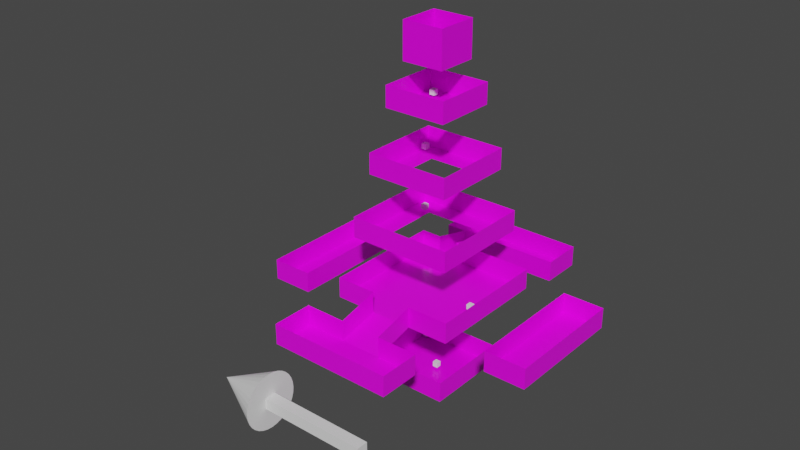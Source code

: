 # Source: tree-03.blend  (saved by Blender 3.0.42; exported with 4.5.12 LTS)
import bpy
from mathutils import Matrix  # noqa: F401  (used for matrix-valued properties, if any)

bpy.ops.wm.read_factory_settings(use_empty=True)
scene = bpy.context.scene
scene.name = 'Scene'

# ---- collections
col_user = bpy.data.collections.new('user'); scene.collection.children.link(col_user)
col_visual = bpy.data.collections.new('visual'); scene.collection.children.link(col_visual)
col_collision_mesh = bpy.data.collections.new('collision_mesh'); scene.collection.children.link(col_collision_mesh)
col_entities = bpy.data.collections.new('entities'); scene.collection.children.link(col_entities)

# ---- images (referenced by path relative to the original .blend; pixels are not part of the script)
import os
ASSET_DIR = os.environ.get("B2B_ASSET_DIR", "")  # directory of the original .blend (textures are referenced by path, not embedded)
HERE = os.path.dirname(os.path.abspath(__file__))  # packed textures are extracted next to this script under _unpacked/

def load_image(name, relpath, width, height, colorspace="sRGB"):
    """Load a texture the original file referenced (path relative to the .blend, or extracted next to this script)."""
    p = next((c for c in (os.path.join(HERE, relpath), os.path.join(ASSET_DIR, relpath)) if relpath and os.path.exists(c)), "")
    if p:
        img = bpy.data.images.load(p, check_existing=True)
        img.name = name
    else:  # same state as the original file: an image datablock whose file is absent (Cycles renders it pink)
        img = bpy.data.images.new(name, width, height)
        img.source = "FILE"
        img.filepath = "//" + (relpath or name)
    img.colorspace_settings.name = colorspace
    return img
img_render_bake_result = load_image('render-bake-result', 'basic_baking-01-baked_shadow.png', 1024, 1024, 'sRGB')

# ---- materials (node trees are filled in below, after node groups)
mat_material = bpy.data.materials.new('Material')
mat_material.alpha_threshold = 0.0
mat_material.line_color = (0.0, 0.0, 0.0, 1.0)

# ---- material node trees
mat_material.use_nodes = True; mat_material.node_tree.nodes.clear()
_N = mat_material.node_tree.nodes; _L = mat_material.node_tree.links
n0 = _N.new('ShaderNodeOutputMaterial'); n0.name = 'Material Output'; n0.location = (300, 300)
n1 = _N.new('ShaderNodeBsdfPrincipled'); n1.name = 'Principled BSDF'; n1.location = (10, 300)
n1.distribution = 'GGX'
n1.subsurface_method = 'RANDOM_WALK_SKIN'
n1.inputs[2].default_value = 0.4
n1.inputs[3].default_value = 1.45
n1.inputs[27].default_value = (0.0, 0.0, 0.0, 1.0)
n1.inputs[28].default_value = 1.0
n2 = _N.new('ShaderNodeTexImage'); n2.name = 'Image Texture'; n2.location = (-280, 248)
n2.image = img_render_bake_result
_L.new(n1.outputs[0], n0.inputs[0])
_L.new(n2.outputs[0], n1.inputs[0])
n0.is_active_output = True

# ---- world
world_world = bpy.data.worlds.new('World'); scene.world = world_world
world_world.use_nodes = True; world_world.node_tree.nodes.clear()
_N = world_world.node_tree.nodes; _L = world_world.node_tree.links
n0 = _N.new('ShaderNodeOutputWorld'); n0.name = 'World Output'; n0.location = (300, 300)
n1 = _N.new('ShaderNodeBackground'); n1.name = 'Background'; n1.location = (10, 300)
n1.inputs[0].default_value = (0.05088, 0.05088, 0.05088, 1.0)
_L.new(n1.outputs[0], n0.inputs[0])
n0.is_active_output = True
world_world.color = (0.05088, 0.05088, 0.05088)
world_world.use_sun_shadow = False
world_world.sun_shadow_jitter_overblur = 0.0

# ---- meshes
me_cone = bpy.data.meshes.new('Cone')
me_cone.from_pydata([(0.0, 1.0, -1.0), (0.1951, 0.9808, -1.0), (0.3827, 0.9239, -1.0), (0.5556, 0.8315, -1.0), (0.7071, 0.7071, -1.0), (0.8315, 0.5556, -1.0), (0.9239, 0.3827, -1.0), (0.9808, 0.1951, -1.0), (1.0, -4.371e-08, -1.0), (0.9808, -0.1951, -1.0), (0.9239, -0.3827, -1.0), (0.8315, -0.5556, -1.0), (0.7071, -0.7071, -1.0), (0.5556, -0.8315, -1.0), (0.3827, -0.9239, -1.0), (0.1951, -0.9808, -1.0), (-8.742e-08, -1.0, -1.0), (-0.1951, -0.9808, -1.0), (-0.3827, -0.9239, -1.0), (-0.5556, -0.8315, -1.0), (-0.7071, -0.7071, -1.0), (-0.8315, -0.5556, -1.0), (-0.9239, -0.3827, -1.0), (-0.9808, -0.1951, -1.0), (-1.0, 1.192e-08, -1.0), (-0.9808, 0.1951, -1.0), (-0.9239, 0.3827, -1.0), (-0.8315, 0.5556, -1.0), (-0.7071, 0.7071, -1.0), (-0.5556, 0.8315, -1.0), (-0.3827, 0.9239, -1.0), (-0.1951, 0.9808, -1.0), (0.0, 0.0, 1.0)], [], [(0, 32, 1), (1, 32, 2), (2, 32, 3), (3, 32, 4), (4, 32, 5), (5, 32, 6), (6, 32, 7), (7, 32, 8), (8, 32, 9), (9, 32, 10), (10, 32, 11), (11, 32, 12), (12, 32, 13), (13, 32, 14), (14, 32, 15), (15, 32, 16), (16, 32, 17), (17, 32, 18), (18, 32, 19), (19, 32, 20), (20, 32, 21), (21, 32, 22), (22, 32, 23), (23, 32, 24), (24, 32, 25), (25, 32, 26), (26, 32, 27), (27, 32, 28), (28, 32, 29), (29, 32, 30), (0, 1, 2, 3, 4, 5, 6, 7, 8, 9, 10, 11, 12, 13, 14, 15, 16, 17, 18, 19, 20, 21, 22, 23, 24, 25, 26, 27, 28, 29, 30, 31), (30, 32, 31), (31, 32, 0)])
_uv = me_cone.uv_layers.new(name='UVMap')
_uv.uv.foreach_set('vector', [0.25, 0.49, 0.25, 0.25, 0.2968, 0.4854, 0.2968, 0.4854, 0.25, 0.25, 0.3418, 0.4717, 0.3418, 0.4717, 0.25, 0.25, 0.3833, 0.4496, 0.3833, 0.4496, 0.25, 0.25, 0.4197, 0.4197, 0.4197, 0.4197, 0.25, 0.25, 0.4496, 0.3833, 0.4496, 0.3833, 0.25, 0.25, 0.4717, 0.3418, 0.4717, 0.3418, 0.25, 0.25, 0.4854, 0.2968, 0.4854, 0.2968, 0.25, 0.25, 0.49, 0.25, 0.49, 0.25, 0.25, 0.25, 0.4854, 0.2032, 0.4854, 0.2032, 0.25, 0.25, 0.4717, 0.1582, 0.4717, 0.1582, 0.25, 0.25, 0.4496, 0.1167, 0.4496, 0.1167, 0.25, 0.25, 0.4197, 0.08029, 0.4197, 0.08029, 0.25, 0.25, 0.3833, 0.05045, 0.3833, 0.05045, 0.25, 0.25, 0.3418, 0.02827, 0.3418, 0.02827, 0.25, 0.25, 0.2968, 0.01461, 0.2968, 0.01461, 0.25, 0.25, 0.25, 0.01, 0.25, 0.01, 0.25, 0.25, 0.2032, 0.01461, 0.2032, 0.01461, 0.25, 0.25, 0.1582, 0.02827, 0.1582, 0.02827, 0.25, 0.25, 0.1167, 0.05045, 0.1167, 0.05045, 0.25, 0.25, 0.08029, 0.08029, 0.08029, 0.08029, 0.25, 0.25, 0.05045, 0.1167, 0.05045, 0.1167, 0.25, 0.25, 0.02827, 0.1582, 0.02827, 0.1582, 0.25, 0.25, 0.01461, 0.2032, 0.01461, 0.2032, 0.25, 0.25, 0.01, 0.25, 0.01, 0.25, 0.25, 0.25, 0.01461, 0.2968, 0.01461, 0.2968, 0.25, 0.25, 0.02827, 0.3418, 0.02827, 0.3418, 0.25, 0.25, 0.05045, 0.3833, 0.05045, 0.3833, 0.25, 0.25, 0.08029, 0.4197, 0.08029, 0.4197, 0.25, 0.25, 0.1167, 0.4496, 0.1167, 0.4496, 0.25, 0.25, 0.1582, 0.4717, 0.75, 0.49, 0.7968, 0.4854, 0.8418, 0.4717, 0.8833, 0.4496, 0.9197, 0.4197, 0.9496, 0.3833, 0.9717, 0.3418, 0.9854, 0.2968, 0.99, 0.25, 0.9854, 0.2032, 0.9717, 0.1582, 0.9496, 0.1167, 0.9197, 0.08029, 0.8833, 0.05045, 0.8418, 0.02827, 0.7968, 0.01461, 0.75, 0.01, 0.7032, 0.01461, 0.6582, 0.02827, 0.6167, 0.05045, 0.5803, 0.08029, 0.5504, 0.1167, 0.5283, 0.1582, 0.5146, 0.2032, 0.51, 0.25, 0.5146, 0.2968, 0.5283, 0.3418, 0.5504, 0.3833, 0.5803, 0.4197, 0.6167, 0.4496, 0.6582, 0.4717, 0.7032, 0.4854, 0.1582, 0.4717, 0.25, 0.25, 0.2032, 0.4854, 0.2032, 0.4854, 0.25, 0.25, 0.25, 0.49])
me_cone.use_remesh_fix_poles = True
me_cone.use_remesh_preserve_attributes = False
me_cone.update()
me_cube_018 = bpy.data.meshes.new('Cube.018')
me_cube_018.from_pydata([(-1.0, -1.0, -1.0), (-1.0, -1.0, 1.0), (-1.0, 1.0, -1.0), (-1.0, 1.0, 1.0), (1.0, -1.0, -1.0), (1.0, -1.0, 1.0), (1.0, 1.0, -1.0), (1.0, 1.0, 1.0)], [], [(0, 1, 3, 2), (2, 3, 7, 6), (6, 7, 5, 4), (4, 5, 1, 0), (2, 6, 4, 0), (7, 3, 1, 5)])
_uv = me_cube_018.uv_layers.new(name='UVMap')
_uv.uv.foreach_set('vector', [0.375, 0.0, 0.625, 0.0, 0.625, 0.25, 0.375, 0.25, 0.375, 0.25, 0.625, 0.25, 0.625, 0.5, 0.375, 0.5, 0.375, 0.5, 0.625, 0.5, 0.625, 0.75, 0.375, 0.75, 0.375, 0.75, 0.625, 0.75, 0.625, 1.0, 0.375, 1.0, 0.125, 0.5, 0.375, 0.5, 0.375, 0.75, 0.125, 0.75, 0.625, 0.5, 0.875, 0.5, 0.875, 0.75, 0.625, 0.75])
me_cube_018.use_remesh_fix_poles = True
me_cube_018.use_remesh_preserve_attributes = False
me_cube_018.update()
me_plane_001 = bpy.data.meshes.new('Plane.001')
me_plane_001.from_pydata([(-1.0, -1.0, 0.0), (1.0, -1.0, 0.0), (-1.0, 1.0, 0.0), (1.0, 1.0, 0.0), (-1.0, 1.0, 0.4), (1.0, 1.0, 0.4), (-1.0, -1.0, 0.4), (-1.0, 1.0, 0.4), (-1.0, -1.0, 0.4), (1.0, -1.0, 0.4), (1.0, -1.0, 0.4), (1.0, 1.0, 0.4), (-1.0, 0.6, 0.0), (-1.0, -0.6, 0.0), (-0.6, -1.0, 0.0), (0.6, -1.0, 0.0), (1.0, -0.6, 0.0), (1.0, 0.6, 0.0), (0.6, 1.0, 0.0), (-0.6, 1.0, 0.0), (-0.6, -0.6, 0.0), (-0.6, 0.6, 0.0), (0.6, -0.6, 0.0), (0.6, 0.6, 0.0)], [], [(23, 17, 3, 18), (2, 19, 18, 3, 5, 4), (0, 13, 12, 2, 7, 6), (1, 15, 14, 0, 8, 9), (3, 17, 16, 1, 10, 11), (12, 21, 19, 2), (21, 23, 18, 19), (0, 14, 20, 13), (13, 20, 21, 12), (14, 15, 22, 20), (15, 1, 16, 22), (22, 16, 17, 23)])
_uv = me_plane_001.uv_layers.new(name='UVMap')
_uv.uv.foreach_set('vector', [0.2666, 0.7649, 0.2003, 0.7649, 0.2003, 0.6986, 0.2666, 0.6986, 0.9399, 0.2003, 0.9399, 0.2666, 0.9399, 0.3329, 0.9399, 0.3992, 0.9001, 0.3992, 0.9001, 0.2003, 0.9399, 0.4001, 0.9399, 0.4664, 0.9399, 0.5327, 0.9399, 0.5991, 0.9001, 0.5991, 0.9001, 0.4001, 0.2003, 0.8976, 0.2666, 0.8976, 0.3329, 0.8976, 0.3992, 0.8976, 0.3992, 0.8976, 0.2003, 0.8976, 0.2003, 0.6986, 0.2003, 0.7649, 0.2003, 0.8312, 0.2003, 0.8976, 0.2003, 0.8976, 0.2003, 0.6986, 0.3992, 0.7649, 0.3329, 0.7649, 0.3329, 0.6986, 0.3992, 0.6986, 0.3329, 0.7649, 0.2666, 0.7649, 0.2666, 0.6986, 0.3329, 0.6986, 0.3992, 0.8976, 0.3329, 0.8976, 0.3329, 0.8312, 0.3992, 0.8312, 0.3992, 0.8312, 0.3329, 0.8312, 0.3329, 0.7649, 0.3992, 0.7649, 0.3329, 0.8976, 0.2666, 0.8976, 0.2666, 0.8312, 0.3329, 0.8312, 0.2666, 0.8976, 0.2003, 0.8976, 0.2003, 0.8312, 0.2666, 0.8312, 0.2666, 0.8312, 0.2003, 0.8312, 0.2003, 0.7649, 0.2666, 0.7649])
me_plane_001.materials.append(mat_material)
me_plane_001.use_remesh_fix_poles = True
me_plane_001.use_remesh_preserve_attributes = False
me_plane_001.update()
me_cube_003 = bpy.data.meshes.new('Cube.003')
me_cube_003.from_pydata([], [], [])
_uv = me_cube_003.uv_layers.new(name='UVMap')
_uv.uv.foreach_set('vector', [])
me_cube_003.materials.append(mat_material)
me_cube_003.use_remesh_preserve_volume = False
me_cube_003.use_remesh_preserve_attributes = False
me_cube_003.use_mirror_vertex_groups = False
me_cube_003.update()
me_plane_002 = bpy.data.meshes.new('Plane.002')
me_plane_002.from_pydata([(-0.6, -0.6, 0.0), (0.6, -0.6, 0.0), (-0.6, 0.6, 0.0), (0.6, 0.6, 0.0), (-0.6, 0.6, 0.4), (0.6, 0.6, 0.4), (-0.6, -0.6, 0.4), (-0.6, 0.6, 0.4), (-0.6, -0.6, 0.4), (0.6, -0.6, 0.4), (0.6, -0.6, 0.4), (0.6, 0.6, 0.4), (-0.6, 0.2, 0.0), (-0.6, -0.2, 0.0), (-0.2, -0.6, 0.0), (0.2, -0.6, 0.0), (0.6, -0.2, 0.0), (0.6, 0.2, 0.0), (0.2, 0.6, 0.0), (-0.2, 0.6, 0.0), (-0.2, -0.2, 0.0), (-0.2, 0.2, 0.0), (0.2, -0.2, 0.0), (0.2, 0.2, 0.0)], [], [(23, 17, 3, 18), (2, 19, 18, 3, 5, 4), (0, 13, 12, 2, 7, 6), (1, 15, 14, 0, 8, 9), (3, 17, 16, 1, 10, 11), (12, 21, 19, 2), (21, 23, 18, 19), (0, 14, 20, 13), (13, 20, 21, 12), (14, 15, 22, 20), (15, 1, 16, 22), (22, 16, 17, 23)])
_uv = me_plane_002.uv_layers.new(name='UVMap')
_uv.uv.foreach_set('vector', [0.2666, 0.7649, 0.2003, 0.7649, 0.2003, 0.6986, 0.2666, 0.6986, 0.9399, 0.2003, 0.9399, 0.2666, 0.9399, 0.3329, 0.9399, 0.3992, 0.9001, 0.3992, 0.9001, 0.2003, 0.9399, 0.4001, 0.9399, 0.4664, 0.9399, 0.5327, 0.9399, 0.5991, 0.9001, 0.5991, 0.9001, 0.4001, 0.2003, 0.8976, 0.2666, 0.8976, 0.3329, 0.8976, 0.3992, 0.8976, 0.3992, 0.8976, 0.2003, 0.8976, 0.2003, 0.6986, 0.2003, 0.7649, 0.2003, 0.8312, 0.2003, 0.8976, 0.2003, 0.8976, 0.2003, 0.6986, 0.3992, 0.7649, 0.3329, 0.7649, 0.3329, 0.6986, 0.3992, 0.6986, 0.3329, 0.7649, 0.2666, 0.7649, 0.2666, 0.6986, 0.3329, 0.6986, 0.3992, 0.8976, 0.3329, 0.8976, 0.3329, 0.8312, 0.3992, 0.8312, 0.3992, 0.8312, 0.3329, 0.8312, 0.3329, 0.7649, 0.3992, 0.7649, 0.3329, 0.8976, 0.2666, 0.8976, 0.2666, 0.8312, 0.3329, 0.8312, 0.2666, 0.8976, 0.2003, 0.8976, 0.2003, 0.8312, 0.2666, 0.8312, 0.2666, 0.8312, 0.2003, 0.8312, 0.2003, 0.7649, 0.2666, 0.7649])
me_plane_002.materials.append(mat_material)
me_plane_002.use_remesh_fix_poles = True
me_plane_002.use_remesh_preserve_attributes = False
me_plane_002.update()
me_plane_003 = bpy.data.meshes.new('Plane.003')
me_plane_003.from_pydata([(-0.8, -0.8, 0.0), (0.8, -0.8, 0.0), (-0.8, 0.8, 0.0), (0.8, 0.8, 0.0), (-0.8, 0.8, 0.4), (0.8, 0.8, 0.4), (-0.8, -0.8, 0.4), (-0.8, 0.8, 0.4), (-0.8, -0.8, 0.4), (0.8, -0.8, 0.4), (0.8, -0.8, 0.4), (0.8, 0.8, 0.4), (-0.8, 0.4, 0.0), (-0.8, -0.4, 0.0), (-0.4, -0.8, 0.0), (0.4, -0.8, 0.0), (0.8, -0.4, 0.0), (0.8, 0.4, 0.0), (0.4, 0.8, 0.0), (-0.4, 0.8, 0.0), (-0.4, -0.4, 0.0), (-0.4, 0.4, 0.0), (0.4, -0.4, 0.0), (0.4, 0.4, 0.0)], [], [(23, 17, 3, 18), (2, 19, 18, 3, 5, 4), (0, 13, 12, 2, 7, 6), (1, 15, 14, 0, 8, 9), (3, 17, 16, 1, 10, 11), (12, 21, 19, 2), (21, 23, 18, 19), (0, 14, 20, 13), (13, 20, 21, 12), (14, 15, 22, 20), (15, 1, 16, 22), (22, 16, 17, 23)])
_uv = me_plane_003.uv_layers.new(name='UVMap')
_uv.uv.foreach_set('vector', [0.2666, 0.7649, 0.2003, 0.7649, 0.2003, 0.6986, 0.2666, 0.6986, 0.9399, 0.2003, 0.9399, 0.2666, 0.9399, 0.3329, 0.9399, 0.3992, 0.9001, 0.3992, 0.9001, 0.2003, 0.9399, 0.4001, 0.9399, 0.4664, 0.9399, 0.5327, 0.9399, 0.5991, 0.9001, 0.5991, 0.9001, 0.4001, 0.2003, 0.8976, 0.2666, 0.8976, 0.3329, 0.8976, 0.3992, 0.8976, 0.3992, 0.8976, 0.2003, 0.8976, 0.2003, 0.6986, 0.2003, 0.7649, 0.2003, 0.8312, 0.2003, 0.8976, 0.2003, 0.8976, 0.2003, 0.6986, 0.3992, 0.7649, 0.3329, 0.7649, 0.3329, 0.6986, 0.3992, 0.6986, 0.3329, 0.7649, 0.2666, 0.7649, 0.2666, 0.6986, 0.3329, 0.6986, 0.3992, 0.8976, 0.3329, 0.8976, 0.3329, 0.8312, 0.3992, 0.8312, 0.3992, 0.8312, 0.3329, 0.8312, 0.3329, 0.7649, 0.3992, 0.7649, 0.3329, 0.8976, 0.2666, 0.8976, 0.2666, 0.8312, 0.3329, 0.8312, 0.2666, 0.8976, 0.2003, 0.8976, 0.2003, 0.8312, 0.2666, 0.8312, 0.2666, 0.8312, 0.2003, 0.8312, 0.2003, 0.7649, 0.2666, 0.7649])
me_plane_003.materials.append(mat_material)
me_plane_003.use_remesh_fix_poles = True
me_plane_003.use_remesh_preserve_attributes = False
me_plane_003.update()
me_plane_005 = bpy.data.meshes.new('Plane.005')
me_plane_005.from_pydata([(-0.8, -0.8, 0.0), (0.8, -0.8, 0.0), (-0.8, 0.8, 0.0), (0.8, 0.8, 0.0), (-0.8, 0.8, 0.4), (0.8, 0.8, 0.4), (-0.8, -0.8, 0.4), (-0.8, 0.8, 0.4), (-0.8, -0.8, 0.4), (0.8, -0.8, 0.4), (0.8, -0.8, 0.4), (0.8, 0.8, 0.4)], [], [(0, 1, 3, 2), (2, 3, 5, 4), (0, 2, 7, 6), (1, 0, 8, 9), (3, 1, 10, 11)])
_uv = me_plane_005.uv_layers.new(name='UVMap')
_uv.uv.foreach_set('vector', [0.3992, 0.8976, 0.2003, 0.8976, 0.2003, 0.6986, 0.3992, 0.6986, 0.9399, 0.2003, 0.9399, 0.3992, 0.9001, 0.3992, 0.9001, 0.2003, 0.9399, 0.4001, 0.9399, 0.5991, 0.9001, 0.5991, 0.9001, 0.4001, 0.2003, 0.8976, 0.3992, 0.8976, 0.3992, 0.8976, 0.2003, 0.8976, 0.2003, 0.6986, 0.2003, 0.8976, 0.2003, 0.8976, 0.2003, 0.6986])
me_plane_005.materials.append(mat_material)
me_plane_005.use_remesh_fix_poles = True
me_plane_005.use_remesh_preserve_attributes = False
me_plane_005.update()
me_plane_007 = bpy.data.meshes.new('Plane.007')
me_plane_007.from_pydata([(-0.4, -0.4, 0.0), (0.4, -0.4, 0.0), (-0.4, 0.4, 0.0), (0.4, 0.4, 0.0), (-0.4, 0.4, 0.7), (0.4, 0.4, 0.7), (-0.4, -0.4, 0.7), (-0.4, 0.4, 0.7), (-0.4, -0.4, 0.7), (0.4, -0.4, 0.7), (0.4, -0.4, 0.7), (0.4, 0.4, 0.7)], [], [(0, 1, 3, 2), (2, 3, 5, 4), (0, 2, 7, 6), (1, 0, 8, 9), (3, 1, 10, 11)])
_uv = me_plane_007.uv_layers.new(name='UVMap')
_uv.uv.foreach_set('vector', [0.3992, 0.8976, 0.2003, 0.8976, 0.2003, 0.6986, 0.3992, 0.6986, 0.9399, 0.2003, 0.9399, 0.3992, 0.9001, 0.3992, 0.9001, 0.2003, 0.9399, 0.4001, 0.9399, 0.5991, 0.9001, 0.5991, 0.9001, 0.4001, 0.2003, 0.8976, 0.3992, 0.8976, 0.3992, 0.8976, 0.2003, 0.8976, 0.2003, 0.6986, 0.2003, 0.8976, 0.2003, 0.8976, 0.2003, 0.6986])
me_plane_007.materials.append(mat_material)
me_plane_007.use_remesh_fix_poles = True
me_plane_007.use_remesh_preserve_attributes = False
me_plane_007.update()
me_plane_008 = bpy.data.meshes.new('Plane.008')
me_plane_008.from_pydata([(-1.2, -1.2, 0.0), (1.2, -1.2, 0.0), (-1.2, -0.4, 0.0), (1.2, -0.4, 0.0), (-1.2, -0.4, 0.4), (1.2, -0.4, 0.4), (-1.2, -1.2, 0.4), (-1.2, -0.4, 0.4), (-1.2, -1.2, 0.4), (1.2, -1.2, 0.4), (1.2, -1.2, 0.4), (1.2, -0.4, 0.4), (-0.8, -1.2, 0.0), (-0.4, -1.2, 0.0), (-0.8, -1.2, 0.4), (-0.4, -1.2, 0.4), (-1.2, -6.0, -1.192e-07), (1.2, -6.0, -1.192e-07), (-1.2, -5.2, -1.192e-07), (1.2, -5.2, -1.192e-07), (-1.2, -5.2, 0.4), (1.2, -5.2, 0.4), (-1.2, -6.0, 0.4), (-1.2, -5.2, 0.4), (-1.2, -6.0, 0.4), (1.2, -6.0, 0.4), (1.2, -6.0, 0.4), (1.2, -5.2, 0.4), (0.4, -5.2, -1.192e-07), (-0.4, -5.2, -1.192e-07), (0.4, -5.2, 0.4), (-0.4, -5.2, 0.4), (-1.2, -4.4, 0.2), (1.2, -4.4, 0.2), (-1.2, -2.0, 0.2), (1.2, -2.0, 0.2), (-1.2, -2.0, 0.6), (1.2, -2.0, 0.6), (-1.2, -4.4, 0.6), (-1.2, -2.0, 0.6), (-1.2, -4.4, 0.6), (1.2, -4.4, 0.6), (1.2, -4.4, 0.6), (1.2, -2.0, 0.6), (-0.4, -4.4, 0.2), (0.4, -4.4, 0.2), (-0.4, -4.4, 0.6), (0.4, -4.4, 0.6), (-0.4, -5.2, -1.937e-07), (0.4, -5.2, -1.937e-07), (-0.4, -4.4, 0.2), (0.4, -4.4, 0.2), (0.4, -5.2, 0.4), (0.4, -4.4, 0.6), (-0.4, -5.2, 0.4), (-0.4, -4.4, 0.6), (-0.4, -2.0, 0.2), (-0.8, -2.0, 0.2), (-0.4, -2.0, 0.6), (-0.8, -2.0, 0.6), (-0.4, -1.2, -1.937e-07), (-0.8, -1.2, -1.937e-07), (-0.8, -2.0, 0.6), (-0.8, -1.2, 0.4), (-0.4, -2.0, 0.6), (-0.4, -1.2, 0.4)], [], [(0, 12, 13, 1, 3, 2), (2, 3, 5, 4), (0, 2, 7, 6), (12, 0, 8, 14), (3, 1, 10, 11), (1, 13, 15, 9), (16, 17, 19, 28, 29, 18), (28, 19, 21, 30), (16, 18, 23, 22), (17, 16, 24, 25), (19, 17, 26, 27), (18, 29, 31, 20), (32, 44, 45, 33, 35, 56, 57, 34), (56, 35, 37, 58), (32, 34, 39, 38), (44, 32, 40, 46), (35, 33, 42, 43), (33, 45, 47, 41), (48, 49, 51, 50), (51, 49, 52, 53), (48, 50, 55, 54), (34, 57, 59, 36), (57, 56, 60, 61), (57, 61, 63, 62), (60, 56, 64, 65)])
_uv = me_plane_008.uv_layers.new(name='UVMap')
_uv.uv.foreach_set('vector', [0.3992, 0.8976, 0.3329, 0.8976, 0.2666, 0.8976, 0.2003, 0.8976, 0.2003, 0.6986, 0.3992, 0.6986, 0.9399, 0.2003, 0.9399, 0.3992, 0.9001, 0.3992, 0.9001, 0.2003, 0.9399, 0.4001, 0.9399, 0.5991, 0.9001, 0.5991, 0.9001, 0.4001, 0.3329, 0.8976, 0.3992, 0.8976, 0.3992, 0.8976, 0.3329, 0.8976, 0.2003, 0.6986, 0.2003, 0.8976, 0.2003, 0.8976, 0.2003, 0.6986, 0.2003, 0.8976, 0.2666, 0.8976, 0.2666, 0.8976, 0.2003, 0.8976, 0.3992, 0.8976, 0.2003, 0.8976, 0.2003, 0.6986, 0.2666, 0.6986, 0.3329, 0.6986, 0.3992, 0.6986, 0.9399, 0.3329, 0.9399, 0.3992, 0.9001, 0.3992, 0.9001, 0.3329, 0.9399, 0.4001, 0.9399, 0.5991, 0.9001, 0.5991, 0.9001, 0.4001, 0.2003, 0.8976, 0.3992, 0.8976, 0.3992, 0.8976, 0.2003, 0.8976, 0.2003, 0.6986, 0.2003, 0.8976, 0.2003, 0.8976, 0.2003, 0.6986, 0.9399, 0.2003, 0.9399, 0.2666, 0.9001, 0.2666, 0.9001, 0.2003, 0.3992, 0.8976, 0.3329, 0.8976, 0.2666, 0.8976, 0.2003, 0.8976, 0.2003, 0.6986, 0.2666, 0.6986, 0.3329, 0.6986, 0.3992, 0.6986, 0.9399, 0.3329, 0.9399, 0.3992, 0.9001, 0.3992, 0.9001, 0.3329, 0.9399, 0.4001, 0.9399, 0.5991, 0.9001, 0.5991, 0.9001, 0.4001, 0.3329, 0.8976, 0.3992, 0.8976, 0.3992, 0.8976, 0.3329, 0.8976, 0.2003, 0.6986, 0.2003, 0.8976, 0.2003, 0.8976, 0.2003, 0.6986, 0.2003, 0.8976, 0.2666, 0.8976, 0.2666, 0.8976, 0.2003, 0.8976, 0.0, 0.0, 1.0, 0.0, 1.0, 1.0, 0.0, 1.0, 1.0, 1.0, 1.0, 0.0, 1.0, 0.0, 1.0, 1.0, 0.0, 0.0, 0.0, 1.0, 0.0, 1.0, 0.0, 0.0, 0.9399, 0.2003, 0.9399, 0.2666, 0.9001, 0.2666, 0.9001, 0.2003, 0.3329, 0.6986, 0.2666, 0.6986, 0.2666, 0.6986, 0.3329, 0.6986, 0.3329, 0.6986, 0.3329, 0.6986, 0.3329, 0.6986, 0.3329, 0.6986, 0.2666, 0.6986, 0.2666, 0.6986, 0.2666, 0.6986, 0.2666, 0.6986])
me_plane_008.materials.append(mat_material)
me_plane_008.use_remesh_fix_poles = True
me_plane_008.use_remesh_preserve_attributes = False
me_plane_008.update()
me_plane_010 = bpy.data.meshes.new('Plane.010')
me_plane_010.from_pydata([(0.4, -1.2, 0.0), (1.2, -1.2, 0.0), (0.4, 1.2, 0.0), (1.2, 1.2, 0.0), (0.4, 1.2, 0.4), (1.2, 1.2, 0.4), (0.4, -1.2, 0.4), (0.4, 1.2, 0.4), (0.4, -1.2, 0.4), (1.2, -1.2, 0.4), (1.2, -1.2, 0.4), (1.2, 1.2, 0.4)], [], [(0, 1, 3, 2), (2, 3, 5, 4), (0, 2, 7, 6), (1, 0, 8, 9), (3, 1, 10, 11)])
_uv = me_plane_010.uv_layers.new(name='UVMap')
_uv.uv.foreach_set('vector', [0.3992, 0.8976, 0.2003, 0.8976, 0.2003, 0.6986, 0.3992, 0.6986, 0.9399, 0.2003, 0.9399, 0.3992, 0.9001, 0.3992, 0.9001, 0.2003, 0.9399, 0.4001, 0.9399, 0.5991, 0.9001, 0.5991, 0.9001, 0.4001, 0.2003, 0.8976, 0.3992, 0.8976, 0.3992, 0.8976, 0.2003, 0.8976, 0.2003, 0.6986, 0.2003, 0.8976, 0.2003, 0.8976, 0.2003, 0.6986])
me_plane_010.materials.append(mat_material)
me_plane_010.use_remesh_fix_poles = True
me_plane_010.use_remesh_preserve_attributes = False
me_plane_010.update()
me_plane_011 = bpy.data.meshes.new('Plane.011')
me_plane_011.from_pydata([(0.4, -1.2, 0.0), (1.2, -1.2, 0.0), (0.4, 1.2, 0.0), (1.2, 1.2, 0.0), (0.4, 1.2, 0.4), (1.2, 1.2, 0.4), (0.4, -1.2, 0.4), (0.4, 1.2, 0.4), (0.4, -1.2, 0.4), (1.2, -1.2, 0.4), (1.2, -1.2, 0.4), (1.2, 1.2, 0.4)], [], [(0, 1, 3, 2), (2, 3, 5, 4), (0, 2, 7, 6), (1, 0, 8, 9), (3, 1, 10, 11)])
_uv = me_plane_011.uv_layers.new(name='UVMap')
_uv.uv.foreach_set('vector', [0.3992, 0.8976, 0.2003, 0.8976, 0.2003, 0.6986, 0.3992, 0.6986, 0.9399, 0.2003, 0.9399, 0.3992, 0.9001, 0.3992, 0.9001, 0.2003, 0.9399, 0.4001, 0.9399, 0.5991, 0.9001, 0.5991, 0.9001, 0.4001, 0.2003, 0.8976, 0.3992, 0.8976, 0.3992, 0.8976, 0.2003, 0.8976, 0.2003, 0.6986, 0.2003, 0.8976, 0.2003, 0.8976, 0.2003, 0.6986])
me_plane_011.materials.append(mat_material)
me_plane_011.use_remesh_fix_poles = True
me_plane_011.use_remesh_preserve_attributes = False
me_plane_011.update()
me_cube_004 = bpy.data.meshes.new('Cube.004')
me_cube_004.from_pydata([(-1.0, -1.0, -1.0), (-1.0, -1.0, 1.0), (-1.0, 1.0, -1.0), (-1.0, 1.0, 1.0), (1.0, -1.0, -1.0), (1.0, -1.0, 1.0), (1.0, 1.0, -1.0), (1.0, 1.0, 1.0)], [], [(0, 1, 3, 2), (2, 3, 7, 6), (6, 7, 5, 4), (4, 5, 1, 0), (2, 6, 4, 0), (7, 3, 1, 5)])
_uv = me_cube_004.uv_layers.new(name='UVMap')
_uv.uv.foreach_set('vector', [0.375, 0.0, 0.625, 0.0, 0.625, 0.25, 0.375, 0.25, 0.375, 0.25, 0.625, 0.25, 0.625, 0.5, 0.375, 0.5, 0.375, 0.5, 0.625, 0.5, 0.625, 0.75, 0.375, 0.75, 0.375, 0.75, 0.625, 0.75, 0.625, 1.0, 0.375, 1.0, 0.125, 0.5, 0.375, 0.5, 0.375, 0.75, 0.125, 0.75, 0.625, 0.5, 0.875, 0.5, 0.875, 0.75, 0.625, 0.75])
me_cube_004.use_remesh_fix_poles = True
me_cube_004.use_remesh_preserve_attributes = False
me_cube_004.update()
me_cube_005 = bpy.data.meshes.new('Cube.005')
me_cube_005.from_pydata([(-1.0, -1.0, -1.0), (-1.0, -1.0, 1.0), (-1.0, 1.0, -1.0), (-1.0, 1.0, 1.0), (1.0, -1.0, -1.0), (1.0, -1.0, 1.0), (1.0, 1.0, -1.0), (1.0, 1.0, 1.0)], [], [(0, 1, 3, 2), (2, 3, 7, 6), (6, 7, 5, 4), (4, 5, 1, 0), (2, 6, 4, 0), (7, 3, 1, 5)])
_uv = me_cube_005.uv_layers.new(name='UVMap')
_uv.uv.foreach_set('vector', [0.375, 0.0, 0.625, 0.0, 0.625, 0.25, 0.375, 0.25, 0.375, 0.25, 0.625, 0.25, 0.625, 0.5, 0.375, 0.5, 0.375, 0.5, 0.625, 0.5, 0.625, 0.75, 0.375, 0.75, 0.375, 0.75, 0.625, 0.75, 0.625, 1.0, 0.375, 1.0, 0.125, 0.5, 0.375, 0.5, 0.375, 0.75, 0.125, 0.75, 0.625, 0.5, 0.875, 0.5, 0.875, 0.75, 0.625, 0.75])
me_cube_005.use_remesh_fix_poles = True
me_cube_005.use_remesh_preserve_attributes = False
me_cube_005.update()
me_cube_006 = bpy.data.meshes.new('Cube.006')
me_cube_006.from_pydata([(-1.0, -1.0, -1.0), (-1.0, -1.0, 1.0), (-1.0, 1.0, -1.0), (-1.0, 1.0, 1.0), (1.0, -1.0, -1.0), (1.0, -1.0, 1.0), (1.0, 1.0, -1.0), (1.0, 1.0, 1.0)], [], [(0, 1, 3, 2), (2, 3, 7, 6), (6, 7, 5, 4), (4, 5, 1, 0), (2, 6, 4, 0), (7, 3, 1, 5)])
_uv = me_cube_006.uv_layers.new(name='UVMap')
_uv.uv.foreach_set('vector', [0.375, 0.0, 0.625, 0.0, 0.625, 0.25, 0.375, 0.25, 0.375, 0.25, 0.625, 0.25, 0.625, 0.5, 0.375, 0.5, 0.375, 0.5, 0.625, 0.5, 0.625, 0.75, 0.375, 0.75, 0.375, 0.75, 0.625, 0.75, 0.625, 1.0, 0.375, 1.0, 0.125, 0.5, 0.375, 0.5, 0.375, 0.75, 0.125, 0.75, 0.625, 0.5, 0.875, 0.5, 0.875, 0.75, 0.625, 0.75])
me_cube_006.use_remesh_fix_poles = True
me_cube_006.use_remesh_preserve_attributes = False
me_cube_006.update()
me_cube_007 = bpy.data.meshes.new('Cube.007')
me_cube_007.from_pydata([(-1.0, -1.0, -1.0), (-1.0, -1.0, 1.0), (-1.0, 1.0, -1.0), (-1.0, 1.0, 1.0), (1.0, -1.0, -1.0), (1.0, -1.0, 1.0), (1.0, 1.0, -1.0), (1.0, 1.0, 1.0)], [], [(0, 1, 3, 2), (2, 3, 7, 6), (6, 7, 5, 4), (4, 5, 1, 0), (2, 6, 4, 0), (7, 3, 1, 5)])
_uv = me_cube_007.uv_layers.new(name='UVMap')
_uv.uv.foreach_set('vector', [0.375, 0.0, 0.625, 0.0, 0.625, 0.25, 0.375, 0.25, 0.375, 0.25, 0.625, 0.25, 0.625, 0.5, 0.375, 0.5, 0.375, 0.5, 0.625, 0.5, 0.625, 0.75, 0.375, 0.75, 0.375, 0.75, 0.625, 0.75, 0.625, 1.0, 0.375, 1.0, 0.125, 0.5, 0.375, 0.5, 0.375, 0.75, 0.125, 0.75, 0.625, 0.5, 0.875, 0.5, 0.875, 0.75, 0.625, 0.75])
me_cube_007.use_remesh_fix_poles = True
me_cube_007.use_remesh_preserve_attributes = False
me_cube_007.update()
me_cube_008 = bpy.data.meshes.new('Cube.008')
me_cube_008.from_pydata([(-1.0, -1.0, -1.0), (-1.0, -1.0, 1.0), (-1.0, 1.0, -1.0), (-1.0, 1.0, 1.0), (1.0, -1.0, -1.0), (1.0, -1.0, 1.0), (1.0, 1.0, -1.0), (1.0, 1.0, 1.0)], [], [(0, 1, 3, 2), (2, 3, 7, 6), (6, 7, 5, 4), (4, 5, 1, 0), (2, 6, 4, 0), (7, 3, 1, 5)])
_uv = me_cube_008.uv_layers.new(name='UVMap')
_uv.uv.foreach_set('vector', [0.375, 0.0, 0.625, 0.0, 0.625, 0.25, 0.375, 0.25, 0.375, 0.25, 0.625, 0.25, 0.625, 0.5, 0.375, 0.5, 0.375, 0.5, 0.625, 0.5, 0.625, 0.75, 0.375, 0.75, 0.375, 0.75, 0.625, 0.75, 0.625, 1.0, 0.375, 1.0, 0.125, 0.5, 0.375, 0.5, 0.375, 0.75, 0.125, 0.75, 0.625, 0.5, 0.875, 0.5, 0.875, 0.75, 0.625, 0.75])
me_cube_008.use_remesh_fix_poles = True
me_cube_008.use_remesh_preserve_attributes = False
me_cube_008.update()
me_cube_009 = bpy.data.meshes.new('Cube.009')
me_cube_009.from_pydata([(-1.0, -1.0, -1.0), (-1.0, -1.0, 1.0), (-1.0, 1.0, -1.0), (-1.0, 1.0, 1.0), (1.0, -1.0, -1.0), (1.0, -1.0, 1.0), (1.0, 1.0, -1.0), (1.0, 1.0, 1.0)], [], [(0, 1, 3, 2), (2, 3, 7, 6), (6, 7, 5, 4), (4, 5, 1, 0), (2, 6, 4, 0), (7, 3, 1, 5)])
_uv = me_cube_009.uv_layers.new(name='UVMap')
_uv.uv.foreach_set('vector', [0.375, 0.0, 0.625, 0.0, 0.625, 0.25, 0.375, 0.25, 0.375, 0.25, 0.625, 0.25, 0.625, 0.5, 0.375, 0.5, 0.375, 0.5, 0.625, 0.5, 0.625, 0.75, 0.375, 0.75, 0.375, 0.75, 0.625, 0.75, 0.625, 1.0, 0.375, 1.0, 0.125, 0.5, 0.375, 0.5, 0.375, 0.75, 0.125, 0.75, 0.625, 0.5, 0.875, 0.5, 0.875, 0.75, 0.625, 0.75])
me_cube_009.use_remesh_fix_poles = True
me_cube_009.use_remesh_preserve_attributes = False
me_cube_009.update()
me_cube_010 = bpy.data.meshes.new('Cube.010')
me_cube_010.from_pydata([(-1.0, -1.0, -1.0), (-1.0, -1.0, 1.0), (-1.0, 1.0, -1.0), (-1.0, 1.0, 1.0), (1.0, -1.0, -1.0), (1.0, -1.0, 1.0), (1.0, 1.0, -1.0), (1.0, 1.0, 1.0)], [], [(0, 1, 3, 2), (2, 3, 7, 6), (6, 7, 5, 4), (4, 5, 1, 0), (2, 6, 4, 0), (7, 3, 1, 5)])
_uv = me_cube_010.uv_layers.new(name='UVMap')
_uv.uv.foreach_set('vector', [0.375, 0.0, 0.625, 0.0, 0.625, 0.25, 0.375, 0.25, 0.375, 0.25, 0.625, 0.25, 0.625, 0.5, 0.375, 0.5, 0.375, 0.5, 0.625, 0.5, 0.625, 0.75, 0.375, 0.75, 0.375, 0.75, 0.625, 0.75, 0.625, 1.0, 0.375, 1.0, 0.125, 0.5, 0.375, 0.5, 0.375, 0.75, 0.125, 0.75, 0.625, 0.5, 0.875, 0.5, 0.875, 0.75, 0.625, 0.75])
me_cube_010.use_remesh_fix_poles = True
me_cube_010.use_remesh_preserve_attributes = False
me_cube_010.update()
me_cube_011 = bpy.data.meshes.new('Cube.011')
me_cube_011.from_pydata([(-1.0, -1.0, -1.0), (-1.0, -1.0, 1.0), (-1.0, 1.0, -1.0), (-1.0, 1.0, 1.0), (1.0, -1.0, -1.0), (1.0, -1.0, 1.0), (1.0, 1.0, -1.0), (1.0, 1.0, 1.0)], [], [(0, 1, 3, 2), (2, 3, 7, 6), (6, 7, 5, 4), (4, 5, 1, 0), (2, 6, 4, 0), (7, 3, 1, 5)])
_uv = me_cube_011.uv_layers.new(name='UVMap')
_uv.uv.foreach_set('vector', [0.375, 0.0, 0.625, 0.0, 0.625, 0.25, 0.375, 0.25, 0.375, 0.25, 0.625, 0.25, 0.625, 0.5, 0.375, 0.5, 0.375, 0.5, 0.625, 0.5, 0.625, 0.75, 0.375, 0.75, 0.375, 0.75, 0.625, 0.75, 0.625, 1.0, 0.375, 1.0, 0.125, 0.5, 0.375, 0.5, 0.375, 0.75, 0.125, 0.75, 0.625, 0.5, 0.875, 0.5, 0.875, 0.75, 0.625, 0.75])
me_cube_011.use_remesh_fix_poles = True
me_cube_011.use_remesh_preserve_attributes = False
me_cube_011.update()
me_cube_012 = bpy.data.meshes.new('Cube.012')
me_cube_012.from_pydata([(-1.0, -1.0, -1.0), (-1.0, -1.0, 1.0), (-1.0, 1.0, -1.0), (-1.0, 1.0, 1.0), (1.0, -1.0, -1.0), (1.0, -1.0, 1.0), (1.0, 1.0, -1.0), (1.0, 1.0, 1.0)], [], [(0, 1, 3, 2), (2, 3, 7, 6), (6, 7, 5, 4), (4, 5, 1, 0), (2, 6, 4, 0), (7, 3, 1, 5)])
_uv = me_cube_012.uv_layers.new(name='UVMap')
_uv.uv.foreach_set('vector', [0.375, 0.0, 0.625, 0.0, 0.625, 0.25, 0.375, 0.25, 0.375, 0.25, 0.625, 0.25, 0.625, 0.5, 0.375, 0.5, 0.375, 0.5, 0.625, 0.5, 0.625, 0.75, 0.375, 0.75, 0.375, 0.75, 0.625, 0.75, 0.625, 1.0, 0.375, 1.0, 0.125, 0.5, 0.375, 0.5, 0.375, 0.75, 0.125, 0.75, 0.625, 0.5, 0.875, 0.5, 0.875, 0.75, 0.625, 0.75])
me_cube_012.use_remesh_fix_poles = True
me_cube_012.use_remesh_preserve_attributes = False
me_cube_012.update()
me_cube_013 = bpy.data.meshes.new('Cube.013')
me_cube_013.from_pydata([(-1.0, -1.0, -1.0), (-1.0, -1.0, 1.0), (-1.0, 1.0, -1.0), (-1.0, 1.0, 1.0), (1.0, -1.0, -1.0), (1.0, -1.0, 1.0), (1.0, 1.0, -1.0), (1.0, 1.0, 1.0)], [], [(0, 1, 3, 2), (2, 3, 7, 6), (6, 7, 5, 4), (4, 5, 1, 0), (2, 6, 4, 0), (7, 3, 1, 5)])
_uv = me_cube_013.uv_layers.new(name='UVMap')
_uv.uv.foreach_set('vector', [0.375, 0.0, 0.625, 0.0, 0.625, 0.25, 0.375, 0.25, 0.375, 0.25, 0.625, 0.25, 0.625, 0.5, 0.375, 0.5, 0.375, 0.5, 0.625, 0.5, 0.625, 0.75, 0.375, 0.75, 0.375, 0.75, 0.625, 0.75, 0.625, 1.0, 0.375, 1.0, 0.125, 0.5, 0.375, 0.5, 0.375, 0.75, 0.125, 0.75, 0.625, 0.5, 0.875, 0.5, 0.875, 0.75, 0.625, 0.75])
me_cube_013.use_remesh_fix_poles = True
me_cube_013.use_remesh_preserve_attributes = False
me_cube_013.update()
me_cube_014 = bpy.data.meshes.new('Cube.014')
me_cube_014.from_pydata([(-1.0, -1.0, -1.0), (-1.0, -1.0, 1.0), (-1.0, 1.0, -1.0), (-1.0, 1.0, 1.0), (1.0, -1.0, -1.0), (1.0, -1.0, 1.0), (1.0, 1.0, -1.0), (1.0, 1.0, 1.0)], [], [(0, 1, 3, 2), (2, 3, 7, 6), (6, 7, 5, 4), (4, 5, 1, 0), (2, 6, 4, 0), (7, 3, 1, 5)])
_uv = me_cube_014.uv_layers.new(name='UVMap')
_uv.uv.foreach_set('vector', [0.375, 0.0, 0.625, 0.0, 0.625, 0.25, 0.375, 0.25, 0.375, 0.25, 0.625, 0.25, 0.625, 0.5, 0.375, 0.5, 0.375, 0.5, 0.625, 0.5, 0.625, 0.75, 0.375, 0.75, 0.375, 0.75, 0.625, 0.75, 0.625, 1.0, 0.375, 1.0, 0.125, 0.5, 0.375, 0.5, 0.375, 0.75, 0.125, 0.75, 0.625, 0.5, 0.875, 0.5, 0.875, 0.75, 0.625, 0.75])
me_cube_014.use_remesh_fix_poles = True
me_cube_014.use_remesh_preserve_attributes = False
me_cube_014.update()
me_cube_017 = bpy.data.meshes.new('Cube.017')
me_cube_017.from_pydata([(-1.0, -1.0, -1.0), (-1.0, -1.0, 1.0), (-1.0, 1.0, -1.0), (-1.0, 1.0, 1.0), (1.0, -1.0, -1.0), (1.0, -1.0, 1.0), (1.0, 1.0, -1.0), (1.0, 1.0, 1.0)], [], [(0, 1, 3, 2), (2, 3, 7, 6), (6, 7, 5, 4), (4, 5, 1, 0), (2, 6, 4, 0), (7, 3, 1, 5)])
_uv = me_cube_017.uv_layers.new(name='UVMap')
_uv.uv.foreach_set('vector', [0.375, 0.0, 0.625, 0.0, 0.625, 0.25, 0.375, 0.25, 0.375, 0.25, 0.625, 0.25, 0.625, 0.5, 0.375, 0.5, 0.375, 0.5, 0.625, 0.5, 0.625, 0.75, 0.375, 0.75, 0.375, 0.75, 0.625, 0.75, 0.625, 1.0, 0.375, 1.0, 0.125, 0.5, 0.375, 0.5, 0.375, 0.75, 0.125, 0.75, 0.625, 0.5, 0.875, 0.5, 0.875, 0.75, 0.625, 0.75])
me_cube_017.use_remesh_fix_poles = True
me_cube_017.use_remesh_preserve_attributes = False
me_cube_017.update()

# ---- objects
ob_cone = bpy.data.objects.new('Cone', me_cone)
ob_cube = bpy.data.objects.new('Cube', me_cube_018)
ob_plane_001 = bpy.data.objects.new('Plane.001', me_plane_001)
ob_cube_003 = bpy.data.objects.new('Cube.003', me_cube_003)
ob_plane_002 = bpy.data.objects.new('Plane.002', me_plane_002)
ob_plane_003 = bpy.data.objects.new('Plane.003', me_plane_003)
ob_plane_005 = bpy.data.objects.new('Plane.005', me_plane_005)
ob_plane_006 = bpy.data.objects.new('Plane.006', me_plane_007)
ob_plane_007 = bpy.data.objects.new('Plane.007', me_plane_008)
ob_plane_009 = bpy.data.objects.new('Plane.009', me_plane_010)
ob_plane_010 = bpy.data.objects.new('Plane.010', me_plane_011)
ob_elevator_01 = bpy.data.objects.new('elevator-01', me_cube_004)
ob_elevator_02 = bpy.data.objects.new('elevator-02', me_cube_005)
ob_primary_power_coil = bpy.data.objects.new('primary_power_coil', me_cube_006)
ob_elevator_03 = bpy.data.objects.new('elevator-03', me_cube_007)
ob_elevator_04 = bpy.data.objects.new('elevator-04', me_cube_008)
ob_elevator_05 = bpy.data.objects.new('elevator-05', me_cube_009)
ob_elevator_06 = bpy.data.objects.new('elevator-06', me_cube_010)
ob_elevator_07 = bpy.data.objects.new('elevator-07', me_cube_011)
ob_elevator_08 = bpy.data.objects.new('elevator-08', me_cube_012)
ob_elevator_09 = bpy.data.objects.new('elevator-09', me_cube_013)
ob_elevator_10 = bpy.data.objects.new('elevator-10', me_cube_014)
ob_player_ship = bpy.data.objects.new('player_ship', me_cube_017)

# ---- transforms, parenting, visibility, modifiers, constraints
ob_cone.location = (-4.0, -42.0, 16.0)
ob_cone.rotation_euler = (-0.0, -1.571, 0.0)
ob_cone.scale = (5.0, 5.0, 5.0)
ob_cube.location = (10.0, -42.0, 16.0)
ob_cube.scale = (10.0, 1.0, 1.0)
ob_plane_001.location = (0.0, 0.0, 28.0)
ob_plane_001.scale = (10.0, 10.0, 10.0)
ob_cube_003.location = (4.0, -2.0, 18.0)
ob_cube_003.lock_rotations_4d = False
ob_cube_003.empty_display_type = 'ARROWS'
ob_cube_003.lineart.crease_threshold = 0.0
ob_plane_002.location = (0.0, 0.0, 52.0)
ob_plane_002.scale = (10.0, 10.0, 10.0)
ob_plane_003.location = (0.0, 0.0, 40.0)
ob_plane_003.scale = (10.0, 10.0, 10.0)
ob_plane_005.location = (0.0, 0.0, 0.0)
ob_plane_005.scale = (10.0, 10.0, 10.0)
ob_plane_006.location = (0.0, 0.0, 60.0)
ob_plane_006.scale = (10.0, 10.0, 10.0)
ob_plane_007.location = (0.0, 32.0, 14.0)
ob_plane_007.scale = (10.0, 10.0, 10.0)
ob_plane_009.location = (-32.0, 0.0, 14.0)
ob_plane_009.scale = (10.0, 10.0, 10.0)
ob_plane_010.location = (16.0, 0.0, 14.0)
ob_plane_010.scale = (10.0, 10.0, 10.0)
ob_elevator_01.location = (-7.0, 7.0, 1.0)
ob_elevator_01.scale = (0.5, 0.5, 0.5)
ob_elevator_02.location = (-7.0, 7.0, 17.0)
ob_elevator_02.scale = (0.5, 0.5, 0.5)
ob_primary_power_coil.location = (2.0, 0.0, 61.0)
ob_primary_power_coil.scale = (0.5, 0.5, 0.5)
ob_elevator_03.location = (9.0, -1.0, 17.0)
ob_elevator_03.scale = (0.5, 0.5, 0.5)
ob_elevator_04.location = (9.0, -1.0, 29.0)
ob_elevator_04.scale = (0.5, 0.5, 0.5)
ob_elevator_05.location = (-7.0, 6.0, 29.0)
ob_elevator_05.scale = (0.5, 0.5, 0.5)
ob_elevator_06.location = (-7.0, 6.0, 41.0)
ob_elevator_06.scale = (0.5, 0.5, 0.5)
ob_elevator_07.location = (0.0, -5.0, 41.0)
ob_elevator_07.scale = (0.5, 0.5, 0.5)
ob_elevator_08.location = (0.0, -5.0, 53.0)
ob_elevator_08.scale = (0.5, 0.5, 0.5)
ob_elevator_09.location = (-3.0, 3.0, 53.0)
ob_elevator_09.scale = (0.5, 0.5, 0.5)
ob_elevator_10.location = (-3.0, 3.0, 61.0)
ob_elevator_10.scale = (0.5, 0.5, 0.5)
ob_player_ship.location = (1.0, 0.0, 1.0)
ob_player_ship.scale = (0.5, 0.5, 0.5)

# ---- collection membership
col_user.objects.link(ob_cone)
col_user.objects.link(ob_cube)
col_collision_mesh.objects.link(ob_plane_001)
col_collision_mesh.objects.link(ob_cube_003)
col_collision_mesh.objects.link(ob_plane_002)
col_collision_mesh.objects.link(ob_plane_003)
col_collision_mesh.objects.link(ob_plane_005)
col_collision_mesh.objects.link(ob_plane_006)
col_collision_mesh.objects.link(ob_plane_007)
col_collision_mesh.objects.link(ob_plane_009)
col_collision_mesh.objects.link(ob_plane_010)
col_entities.objects.link(ob_elevator_01)
col_entities.objects.link(ob_elevator_02)
col_entities.objects.link(ob_primary_power_coil)
col_entities.objects.link(ob_elevator_03)
col_entities.objects.link(ob_elevator_04)
col_entities.objects.link(ob_elevator_05)
col_entities.objects.link(ob_elevator_06)
col_entities.objects.link(ob_elevator_07)
col_entities.objects.link(ob_elevator_08)
col_entities.objects.link(ob_elevator_09)
col_entities.objects.link(ob_elevator_10)
col_entities.objects.link(ob_player_ship)

# ---- scene / render settings (as saved in the file)
scene.frame_start = 1; scene.frame_end = 250; scene.frame_set(1)
scene.render.engine = 'CYCLES'
scene.cycles.sampling_pattern = 'TABULATED_SOBOL'
scene.cycles.use_light_tree = False
scene.view_settings.view_transform = 'Filmic'
bpy.context.view_layer.update()

# ---- added for rendering (the .blend has no active camera and no usable light): camera, sun
cam_auto = bpy.data.cameras.new('AutoCamera')
cam_auto.lens = 50.0
cam_auto.sensor_width = 36.0
cam_auto.clip_end = 1869.09
ob_auto_camera = bpy.data.objects.new('AutoCamera', cam_auto)
scene.collection.objects.link(ob_auto_camera)
ob_auto_camera.location = (106.501, -137.302, 118.701)
ob_auto_camera.rotation_euler = (1.09748, -7.21219e-08, 0.694738)
scene.camera = ob_auto_camera
light_auto_sun = bpy.data.lights.new('AutoSun', 'SUN')
light_auto_sun.energy = 3.0
light_auto_sun.angle = 0.0523599
ob_auto_sun = bpy.data.objects.new('AutoSun', light_auto_sun)
scene.collection.objects.link(ob_auto_sun)
ob_auto_sun.rotation_euler = (0.872665, 0.174533, 0.523599)
bpy.context.view_layer.update()
